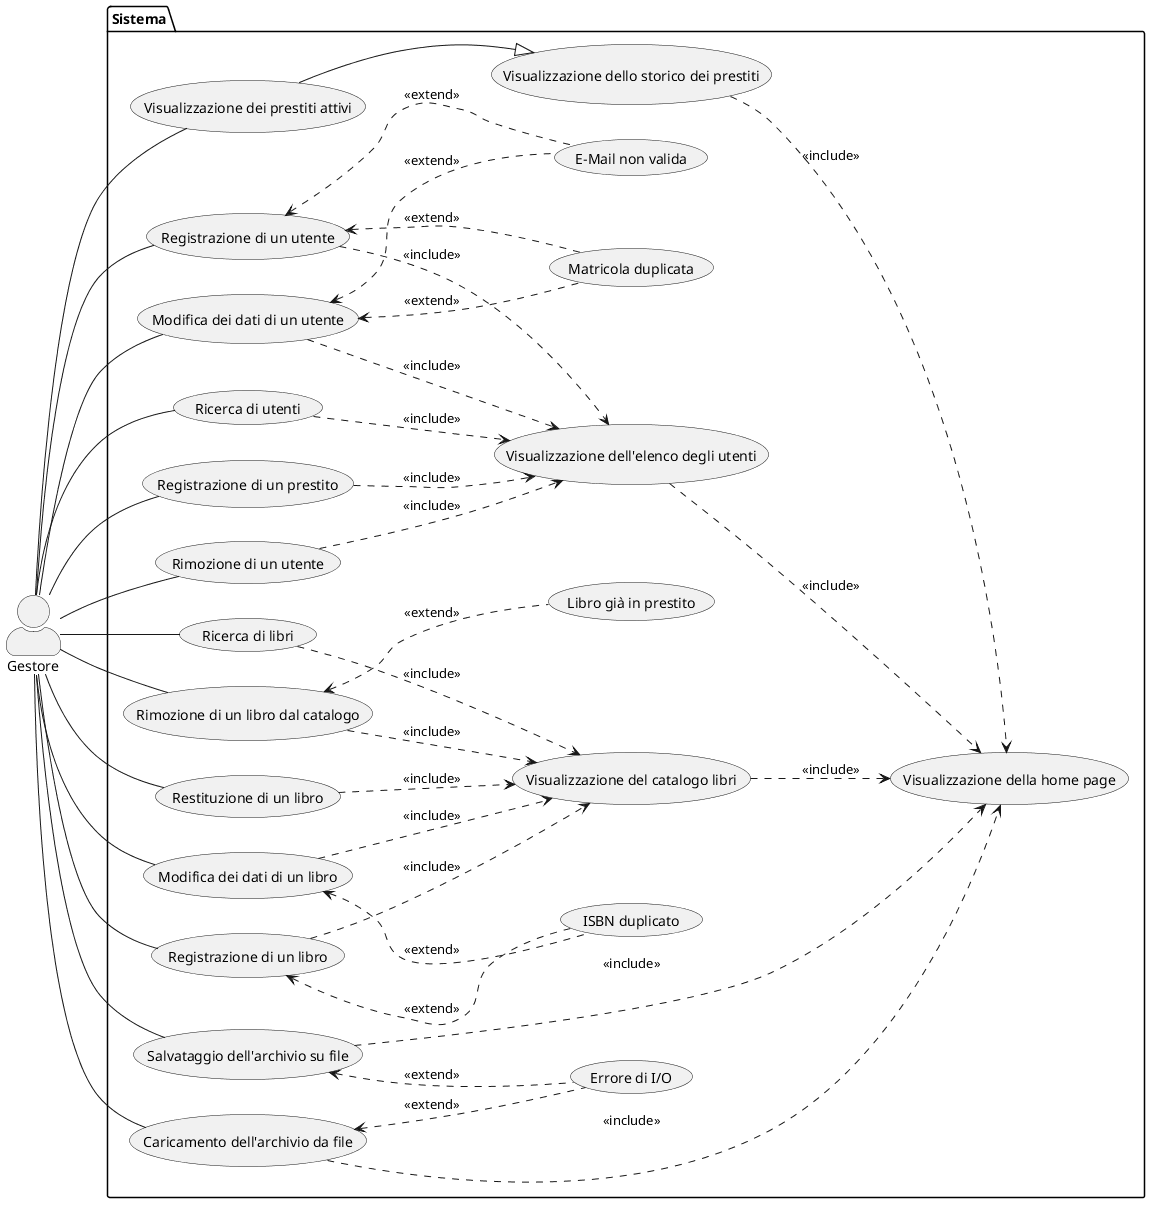

The diagram above was rendered by PlantUML. Its source (embedded in the PNG):
@startuml
skinparam actorStyle awesome

left to right direction

actor Gestore as G

package Sistema {
    usecase "Visualizzazione della home page" as UC1
    usecase "Visualizzazione del catalogo libri" as UC2
    usecase "Visualizzazione dei prestiti attivi" as UC3
    usecase "Visualizzazione dello storico dei prestiti" as UC4
    usecase "Visualizzazione dell'elenco degli utenti" as UC5
    usecase "Registrazione di un utente" as UC6
    usecase "Modifica dei dati di un utente" as UC7
    usecase "Rimozione di un utente" as UC8
    usecase "Ricerca di utenti" as UC17
    usecase "Registrazione di un prestito" as UC9
    usecase "Restituzione di un libro" as UC10
    usecase "Ricerca di libri" as UC11
    usecase "Registrazione di un libro" as UC12
    usecase "Modifica dei dati di un libro" as UC13
    usecase "Rimozione di un libro dal catalogo" as UC14
    usecase "Salvataggio dell'archivio su file" as UC15
    usecase "Caricamento dell'archivio da file" as UC16

    usecase "Matricola duplicata" as UCA1
    usecase "E-Mail non valida" as UCA2
    usecase "ISBN duplicato" as UCA3
    usecase "Libro già in prestito" as UCA4
    usecase "Errore di I/O" as UCA5
}

UC2 ..> UC1 : <<include>>
UC5 ..> UC1 : <<include>>
UC4 ..> UC1 : <<include>>
UC15 ...> UC1 : <<include>>
UC16 ...> UC1 : <<include>>

UC3 --|> UC4

UC6 ..> UC5 : <<include>>
UC7 ..> UC5 : <<include>>
UC8 ..> UC5 : <<include>>
UC9 ..> UC5 : <<include>>
UC17 ..> UC5 : <<include>>

UC10 ..> UC2 : <<include>>
UC11 ..> UC2 : <<include>>
UC12 ..> UC2 : <<include>>
UC13 ..> UC2 : <<include>>
UC14 ..> UC2 : <<include>>

UC6 <.. UCA1 : <<extend>>
UC7 <.. UCA1 : <<extend>>
UC6 <.. UCA2 : <<extend>>
UC7 <.. UCA2 : <<extend>>
UC12 <.. UCA3 : <<extend>>
UC13 <.. UCA3 : <<extend>>
UC14 <.. UCA4  : <<extend>>
UC15 <.. UCA5 : <<extend>>
UC16 <.. UCA5 : <<extend>>

G -- UC3
G -- UC6
G -- UC7
G -- UC8
G -- UC9
G -- UC10
G -- UC11
G -- UC12
G -- UC13
G -- UC14
G -- UC15
G -- UC16
G -- UC17

@enduml